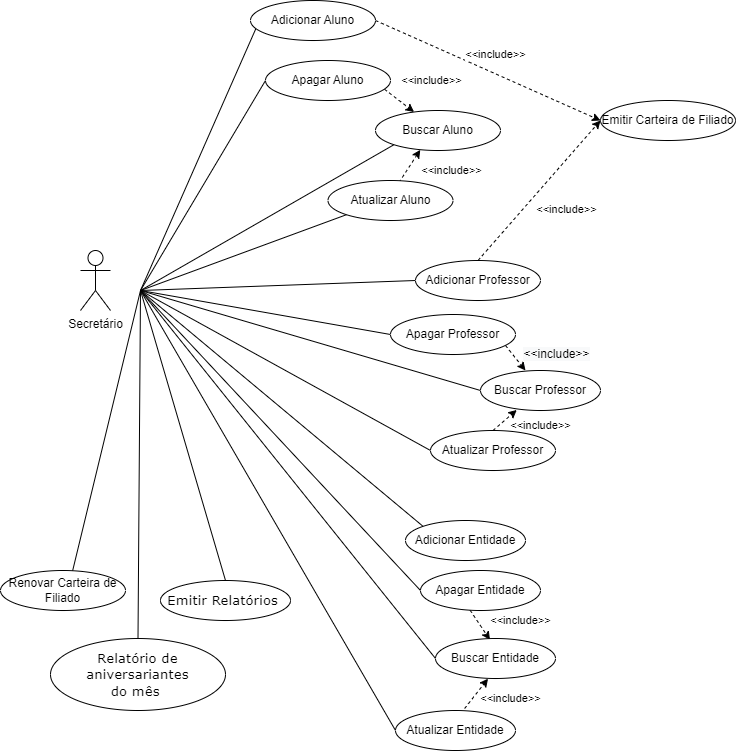

The diagram above was exported from draw.io. Its source (the exported page's mxGraphModel, read from the mxfile embedded in the PNG):
<mxGraphModel dx="862" dy="425" grid="1" gridSize="10" guides="1" tooltips="1" connect="1" arrows="1" fold="1" page="1" pageScale="1" pageWidth="1169" pageHeight="827" math="0" shadow="0">
  <root>
    <mxCell id="0" />
    <mxCell id="1" parent="0" />
    <mxCell id="zudHHuqkPG9_pQ_Ck7c7-1" value="Secretário" style="shape=umlActor;verticalLabelPosition=bottom;verticalAlign=top;html=1;outlineConnect=0;" vertex="1" parent="1">
      <mxGeometry x="100" y="270" width="30" height="60" as="geometry" />
    </mxCell>
    <mxCell id="zudHHuqkPG9_pQ_Ck7c7-2" style="edgeStyle=none;rounded=0;orthogonalLoop=1;jettySize=auto;html=1;exitX=0;exitY=1;exitDx=0;exitDy=0;endArrow=none;endFill=0;" edge="1" parent="1" source="zudHHuqkPG9_pQ_Ck7c7-5">
      <mxGeometry relative="1" as="geometry">
        <mxPoint x="160" y="310" as="targetPoint" />
      </mxGeometry>
    </mxCell>
    <mxCell id="zudHHuqkPG9_pQ_Ck7c7-3" style="edgeStyle=none;rounded=0;orthogonalLoop=1;jettySize=auto;html=1;exitX=0.568;exitY=0.05;exitDx=0;exitDy=0;entryX=0.358;entryY=0.984;entryDx=0;entryDy=0;endArrow=classic;endFill=1;dashed=1;exitPerimeter=0;entryPerimeter=0;" edge="1" parent="1" source="zudHHuqkPG9_pQ_Ck7c7-5" target="zudHHuqkPG9_pQ_Ck7c7-7">
      <mxGeometry relative="1" as="geometry" />
    </mxCell>
    <mxCell id="zudHHuqkPG9_pQ_Ck7c7-4" value="&amp;lt;&amp;lt;include&amp;gt;&amp;gt;" style="edgeLabel;html=1;align=center;verticalAlign=middle;resizable=0;points=[];" connectable="0" vertex="1" parent="zudHHuqkPG9_pQ_Ck7c7-3">
      <mxGeometry x="-0.2909" y="1" relative="1" as="geometry">
        <mxPoint x="45" as="offset" />
      </mxGeometry>
    </mxCell>
    <mxCell id="zudHHuqkPG9_pQ_Ck7c7-5" value="Atualizar Aluno" style="ellipse;whiteSpace=wrap;html=1;" vertex="1" parent="1">
      <mxGeometry x="347.5" y="200" width="125" height="40" as="geometry" />
    </mxCell>
    <mxCell id="zudHHuqkPG9_pQ_Ck7c7-6" style="edgeStyle=none;rounded=0;orthogonalLoop=1;jettySize=auto;html=1;exitX=0;exitY=1;exitDx=0;exitDy=0;endArrow=none;endFill=0;" edge="1" parent="1" source="zudHHuqkPG9_pQ_Ck7c7-7">
      <mxGeometry relative="1" as="geometry">
        <mxPoint x="160" y="310" as="targetPoint" />
      </mxGeometry>
    </mxCell>
    <mxCell id="zudHHuqkPG9_pQ_Ck7c7-7" value="Buscar Aluno" style="ellipse;whiteSpace=wrap;html=1;" vertex="1" parent="1">
      <mxGeometry x="395" y="130" width="125" height="40" as="geometry" />
    </mxCell>
    <mxCell id="zudHHuqkPG9_pQ_Ck7c7-8" style="edgeStyle=none;rounded=0;orthogonalLoop=1;jettySize=auto;html=1;exitX=0;exitY=0.5;exitDx=0;exitDy=0;endArrow=none;endFill=0;" edge="1" parent="1" source="zudHHuqkPG9_pQ_Ck7c7-11">
      <mxGeometry relative="1" as="geometry">
        <mxPoint x="160" y="310" as="targetPoint" />
      </mxGeometry>
    </mxCell>
    <mxCell id="zudHHuqkPG9_pQ_Ck7c7-9" style="edgeStyle=none;rounded=0;orthogonalLoop=1;jettySize=auto;html=1;exitX=0.5;exitY=0;exitDx=0;exitDy=0;entryX=0.302;entryY=0.987;entryDx=0;entryDy=0;endArrow=classic;endFill=1;dashed=1;entryPerimeter=0;" edge="1" parent="1" source="zudHHuqkPG9_pQ_Ck7c7-11" target="zudHHuqkPG9_pQ_Ck7c7-13">
      <mxGeometry relative="1" as="geometry" />
    </mxCell>
    <mxCell id="zudHHuqkPG9_pQ_Ck7c7-10" value="&amp;lt;&amp;lt;include&amp;gt;&amp;gt;" style="edgeLabel;html=1;align=center;verticalAlign=middle;resizable=0;points=[];" connectable="0" vertex="1" parent="zudHHuqkPG9_pQ_Ck7c7-9">
      <mxGeometry x="0.3889" y="2" relative="1" as="geometry">
        <mxPoint x="32" y="10" as="offset" />
      </mxGeometry>
    </mxCell>
    <mxCell id="zudHHuqkPG9_pQ_Ck7c7-11" value="Atualizar Professor" style="ellipse;whiteSpace=wrap;html=1;" vertex="1" parent="1">
      <mxGeometry x="450" y="450" width="125" height="40" as="geometry" />
    </mxCell>
    <mxCell id="zudHHuqkPG9_pQ_Ck7c7-12" style="edgeStyle=none;rounded=0;orthogonalLoop=1;jettySize=auto;html=1;exitX=0;exitY=0.5;exitDx=0;exitDy=0;endArrow=none;endFill=0;" edge="1" parent="1" source="zudHHuqkPG9_pQ_Ck7c7-13">
      <mxGeometry relative="1" as="geometry">
        <mxPoint x="160" y="310" as="targetPoint" />
      </mxGeometry>
    </mxCell>
    <mxCell id="zudHHuqkPG9_pQ_Ck7c7-13" value="Buscar Professor" style="ellipse;whiteSpace=wrap;html=1;" vertex="1" parent="1">
      <mxGeometry x="500" y="390" width="120" height="40" as="geometry" />
    </mxCell>
    <mxCell id="zudHHuqkPG9_pQ_Ck7c7-14" style="edgeStyle=none;rounded=0;orthogonalLoop=1;jettySize=auto;html=1;exitX=0;exitY=0.5;exitDx=0;exitDy=0;endArrow=none;endFill=0;" edge="1" parent="1" source="zudHHuqkPG9_pQ_Ck7c7-15">
      <mxGeometry relative="1" as="geometry">
        <mxPoint x="160" y="310" as="targetPoint" />
      </mxGeometry>
    </mxCell>
    <mxCell id="zudHHuqkPG9_pQ_Ck7c7-46" style="edgeStyle=none;rounded=0;orthogonalLoop=1;jettySize=auto;html=1;exitX=0.413;exitY=0.992;exitDx=0;exitDy=0;entryX=0.454;entryY=0.033;entryDx=0;entryDy=0;dashed=1;endArrow=classic;endFill=1;entryPerimeter=0;exitPerimeter=0;" edge="1" parent="1" source="zudHHuqkPG9_pQ_Ck7c7-15" target="zudHHuqkPG9_pQ_Ck7c7-29">
      <mxGeometry relative="1" as="geometry" />
    </mxCell>
    <mxCell id="zudHHuqkPG9_pQ_Ck7c7-47" value="&amp;lt;&amp;lt;include&amp;gt;&amp;gt;" style="edgeLabel;html=1;align=center;verticalAlign=middle;resizable=0;points=[];" vertex="1" connectable="0" parent="zudHHuqkPG9_pQ_Ck7c7-46">
      <mxGeometry x="0.1993" relative="1" as="geometry">
        <mxPoint x="38" y="-8" as="offset" />
      </mxGeometry>
    </mxCell>
    <mxCell id="zudHHuqkPG9_pQ_Ck7c7-15" value="Apagar Entidade" style="ellipse;whiteSpace=wrap;html=1;" vertex="1" parent="1">
      <mxGeometry x="440" y="590" width="120" height="40" as="geometry" />
    </mxCell>
    <mxCell id="zudHHuqkPG9_pQ_Ck7c7-16" style="edgeStyle=none;rounded=0;orthogonalLoop=1;jettySize=auto;html=1;exitX=0.044;exitY=0.696;exitDx=0;exitDy=0;endArrow=none;endFill=0;exitPerimeter=0;" edge="1" parent="1" source="zudHHuqkPG9_pQ_Ck7c7-19">
      <mxGeometry relative="1" as="geometry">
        <mxPoint x="160" y="310" as="targetPoint" />
      </mxGeometry>
    </mxCell>
    <mxCell id="zudHHuqkPG9_pQ_Ck7c7-17" style="edgeStyle=none;rounded=0;orthogonalLoop=1;jettySize=auto;html=1;exitX=1;exitY=0.5;exitDx=0;exitDy=0;entryX=0;entryY=0.5;entryDx=0;entryDy=0;dashed=1;endArrow=classic;endFill=1;" edge="1" parent="1" source="zudHHuqkPG9_pQ_Ck7c7-19" target="zudHHuqkPG9_pQ_Ck7c7-30">
      <mxGeometry relative="1" as="geometry" />
    </mxCell>
    <mxCell id="zudHHuqkPG9_pQ_Ck7c7-18" value="&amp;lt;&amp;lt;include&amp;gt;&amp;gt;" style="edgeLabel;html=1;align=center;verticalAlign=middle;resizable=0;points=[];" connectable="0" vertex="1" parent="zudHHuqkPG9_pQ_Ck7c7-17">
      <mxGeometry x="-0.137" y="3" relative="1" as="geometry">
        <mxPoint x="21" y="-7" as="offset" />
      </mxGeometry>
    </mxCell>
    <mxCell id="zudHHuqkPG9_pQ_Ck7c7-19" value="Adicionar Aluno" style="ellipse;whiteSpace=wrap;html=1;" vertex="1" parent="1">
      <mxGeometry x="270" y="20" width="125" height="40" as="geometry" />
    </mxCell>
    <mxCell id="zudHHuqkPG9_pQ_Ck7c7-20" style="edgeStyle=none;rounded=0;orthogonalLoop=1;jettySize=auto;html=1;exitX=0;exitY=0.5;exitDx=0;exitDy=0;endArrow=none;endFill=0;" edge="1" parent="1" source="zudHHuqkPG9_pQ_Ck7c7-23">
      <mxGeometry relative="1" as="geometry">
        <mxPoint x="160" y="310" as="targetPoint" />
      </mxGeometry>
    </mxCell>
    <mxCell id="zudHHuqkPG9_pQ_Ck7c7-21" style="edgeStyle=none;rounded=0;orthogonalLoop=1;jettySize=auto;html=1;exitX=0.5;exitY=0;exitDx=0;exitDy=0;entryX=0;entryY=0.5;entryDx=0;entryDy=0;dashed=1;endArrow=classic;endFill=1;" edge="1" parent="1" source="zudHHuqkPG9_pQ_Ck7c7-23" target="zudHHuqkPG9_pQ_Ck7c7-30">
      <mxGeometry relative="1" as="geometry" />
    </mxCell>
    <mxCell id="zudHHuqkPG9_pQ_Ck7c7-22" value="&amp;lt;&amp;lt;include&amp;gt;&amp;gt;" style="edgeLabel;html=1;align=center;verticalAlign=middle;resizable=0;points=[];" connectable="0" vertex="1" parent="zudHHuqkPG9_pQ_Ck7c7-21">
      <mxGeometry x="-0.1618" y="2" relative="1" as="geometry">
        <mxPoint x="38" y="9" as="offset" />
      </mxGeometry>
    </mxCell>
    <mxCell id="zudHHuqkPG9_pQ_Ck7c7-23" value="Adicionar Professor" style="ellipse;whiteSpace=wrap;html=1;" vertex="1" parent="1">
      <mxGeometry x="435" y="280" width="125" height="40" as="geometry" />
    </mxCell>
    <mxCell id="zudHHuqkPG9_pQ_Ck7c7-24" style="edgeStyle=none;rounded=0;orthogonalLoop=1;jettySize=auto;html=1;exitX=0;exitY=0.5;exitDx=0;exitDy=0;endArrow=none;endFill=0;" edge="1" parent="1" source="zudHHuqkPG9_pQ_Ck7c7-27">
      <mxGeometry relative="1" as="geometry">
        <mxPoint x="160" y="310" as="targetPoint" />
      </mxGeometry>
    </mxCell>
    <mxCell id="zudHHuqkPG9_pQ_Ck7c7-25" style="edgeStyle=none;rounded=0;orthogonalLoop=1;jettySize=auto;html=1;exitX=0.576;exitY=-0.05;exitDx=0;exitDy=0;entryX=0.438;entryY=1.004;entryDx=0;entryDy=0;endArrow=classic;endFill=1;dashed=1;entryPerimeter=0;exitPerimeter=0;" edge="1" parent="1" source="zudHHuqkPG9_pQ_Ck7c7-27" target="zudHHuqkPG9_pQ_Ck7c7-29">
      <mxGeometry relative="1" as="geometry" />
    </mxCell>
    <mxCell id="zudHHuqkPG9_pQ_Ck7c7-26" value="&amp;lt;&amp;lt;include&amp;gt;&amp;gt;" style="edgeLabel;html=1;align=center;verticalAlign=middle;resizable=0;points=[];" connectable="0" vertex="1" parent="zudHHuqkPG9_pQ_Ck7c7-25">
      <mxGeometry x="-0.5067" relative="1" as="geometry">
        <mxPoint x="40" y="-3" as="offset" />
      </mxGeometry>
    </mxCell>
    <mxCell id="zudHHuqkPG9_pQ_Ck7c7-27" value="Atualizar Entidade" style="ellipse;whiteSpace=wrap;html=1;" vertex="1" parent="1">
      <mxGeometry x="415" y="730" width="120" height="40" as="geometry" />
    </mxCell>
    <mxCell id="zudHHuqkPG9_pQ_Ck7c7-28" style="edgeStyle=none;rounded=0;orthogonalLoop=1;jettySize=auto;html=1;exitX=0;exitY=0.5;exitDx=0;exitDy=0;endArrow=none;endFill=0;" edge="1" parent="1" source="zudHHuqkPG9_pQ_Ck7c7-29">
      <mxGeometry relative="1" as="geometry">
        <mxPoint x="160" y="310" as="targetPoint" />
      </mxGeometry>
    </mxCell>
    <mxCell id="zudHHuqkPG9_pQ_Ck7c7-29" value="Buscar Entidade" style="ellipse;whiteSpace=wrap;html=1;" vertex="1" parent="1">
      <mxGeometry x="455" y="658" width="120" height="40" as="geometry" />
    </mxCell>
    <mxCell id="zudHHuqkPG9_pQ_Ck7c7-30" value="Emitir Carteira de Filiado" style="ellipse;whiteSpace=wrap;html=1;" vertex="1" parent="1">
      <mxGeometry x="620" y="120" width="135" height="40" as="geometry" />
    </mxCell>
    <mxCell id="zudHHuqkPG9_pQ_Ck7c7-31" style="edgeStyle=none;rounded=0;orthogonalLoop=1;jettySize=auto;html=1;exitX=0.5;exitY=1;exitDx=0;exitDy=0;endArrow=none;endFill=0;" edge="1" parent="1" source="zudHHuqkPG9_pQ_Ck7c7-32">
      <mxGeometry relative="1" as="geometry">
        <mxPoint x="160" y="310" as="targetPoint" />
      </mxGeometry>
    </mxCell>
    <mxCell id="zudHHuqkPG9_pQ_Ck7c7-32" value="Renovar Carteira de Filiado" style="ellipse;whiteSpace=wrap;html=1;" vertex="1" parent="1">
      <mxGeometry x="20" y="590" width="125" height="40" as="geometry" />
    </mxCell>
    <mxCell id="zudHHuqkPG9_pQ_Ck7c7-35" style="rounded=0;orthogonalLoop=1;jettySize=auto;html=1;exitX=0;exitY=0.5;exitDx=0;exitDy=0;endArrow=none;endFill=0;" edge="1" parent="1" source="zudHHuqkPG9_pQ_Ck7c7-33">
      <mxGeometry relative="1" as="geometry">
        <mxPoint x="160" y="310" as="targetPoint" />
      </mxGeometry>
    </mxCell>
    <mxCell id="zudHHuqkPG9_pQ_Ck7c7-37" style="edgeStyle=none;rounded=0;orthogonalLoop=1;jettySize=auto;html=1;exitX=0.951;exitY=0.717;exitDx=0;exitDy=0;endArrow=classic;endFill=1;dashed=1;exitPerimeter=0;" edge="1" parent="1" source="zudHHuqkPG9_pQ_Ck7c7-33" target="zudHHuqkPG9_pQ_Ck7c7-7">
      <mxGeometry relative="1" as="geometry" />
    </mxCell>
    <mxCell id="zudHHuqkPG9_pQ_Ck7c7-33" value="Apagar Aluno" style="ellipse;whiteSpace=wrap;html=1;" vertex="1" parent="1">
      <mxGeometry x="285" y="80" width="125" height="40" as="geometry" />
    </mxCell>
    <mxCell id="zudHHuqkPG9_pQ_Ck7c7-38" value="&amp;lt;&amp;lt;include&amp;gt;&amp;gt;" style="edgeLabel;html=1;align=center;verticalAlign=middle;resizable=0;points=[];" connectable="0" vertex="1" parent="1">
      <mxGeometry x="450.00400561914705" y="99.99875429565407" as="geometry" />
    </mxCell>
    <mxCell id="zudHHuqkPG9_pQ_Ck7c7-41" style="edgeStyle=none;rounded=0;orthogonalLoop=1;jettySize=auto;html=1;exitX=0;exitY=0.5;exitDx=0;exitDy=0;endArrow=none;endFill=0;" edge="1" parent="1" source="zudHHuqkPG9_pQ_Ck7c7-39">
      <mxGeometry relative="1" as="geometry">
        <mxPoint x="160" y="310" as="targetPoint" />
      </mxGeometry>
    </mxCell>
    <mxCell id="zudHHuqkPG9_pQ_Ck7c7-42" style="edgeStyle=none;rounded=0;orthogonalLoop=1;jettySize=auto;html=1;exitX=0.92;exitY=0.775;exitDx=0;exitDy=0;entryX=0.375;entryY=0;entryDx=0;entryDy=0;entryPerimeter=0;endArrow=classic;endFill=1;exitPerimeter=0;dashed=1;" edge="1" parent="1" source="zudHHuqkPG9_pQ_Ck7c7-39" target="zudHHuqkPG9_pQ_Ck7c7-13">
      <mxGeometry relative="1" as="geometry" />
    </mxCell>
    <mxCell id="zudHHuqkPG9_pQ_Ck7c7-45" value="&lt;span style=&quot;font-size: 12px; background-color: rgb(248, 249, 250);&quot;&gt;&amp;lt;&amp;lt;include&amp;gt;&amp;gt;&lt;/span&gt;" style="edgeLabel;html=1;align=center;verticalAlign=middle;resizable=0;points=[];" vertex="1" connectable="0" parent="zudHHuqkPG9_pQ_Ck7c7-42">
      <mxGeometry x="0.3525" y="-1" relative="1" as="geometry">
        <mxPoint x="38" y="-9" as="offset" />
      </mxGeometry>
    </mxCell>
    <mxCell id="zudHHuqkPG9_pQ_Ck7c7-39" value="Apagar Professor" style="ellipse;whiteSpace=wrap;html=1;" vertex="1" parent="1">
      <mxGeometry x="410" y="334" width="125" height="40" as="geometry" />
    </mxCell>
    <mxCell id="zudHHuqkPG9_pQ_Ck7c7-52" style="edgeStyle=none;rounded=0;orthogonalLoop=1;jettySize=auto;html=1;exitX=0;exitY=0;exitDx=0;exitDy=0;endArrow=none;endFill=0;" edge="1" parent="1" source="zudHHuqkPG9_pQ_Ck7c7-49">
      <mxGeometry relative="1" as="geometry">
        <mxPoint x="160" y="310" as="targetPoint" />
      </mxGeometry>
    </mxCell>
    <mxCell id="zudHHuqkPG9_pQ_Ck7c7-49" value="Adicionar Entidade" style="ellipse;whiteSpace=wrap;html=1;" vertex="1" parent="1">
      <mxGeometry x="425" y="540" width="120" height="40" as="geometry" />
    </mxCell>
    <mxCell id="zudHHuqkPG9_pQ_Ck7c7-55" style="edgeStyle=none;rounded=0;orthogonalLoop=1;jettySize=auto;html=1;exitX=0.5;exitY=0;exitDx=0;exitDy=0;endArrow=none;endFill=0;" edge="1" parent="1" source="zudHHuqkPG9_pQ_Ck7c7-54">
      <mxGeometry relative="1" as="geometry">
        <mxPoint x="160" y="310" as="targetPoint" />
      </mxGeometry>
    </mxCell>
    <mxCell id="zudHHuqkPG9_pQ_Ck7c7-54" value="&lt;span style=&quot;font-size: 10pt; font-family: Verdana, sans-serif; background: white;&quot; lang=&quot;RU&quot;&gt;Relatório de aniversariantes&lt;br/&gt;do mês&amp;nbsp;&lt;/span&gt;" style="ellipse;whiteSpace=wrap;html=1;" vertex="1" parent="1">
      <mxGeometry x="70" y="658" width="175" height="72" as="geometry" />
    </mxCell>
    <mxCell id="zudHHuqkPG9_pQ_Ck7c7-57" style="edgeStyle=none;rounded=0;orthogonalLoop=1;jettySize=auto;html=1;exitX=0.5;exitY=0;exitDx=0;exitDy=0;endArrow=none;endFill=0;" edge="1" parent="1" source="zudHHuqkPG9_pQ_Ck7c7-56">
      <mxGeometry relative="1" as="geometry">
        <mxPoint x="160" y="310" as="targetPoint" />
      </mxGeometry>
    </mxCell>
    <mxCell id="zudHHuqkPG9_pQ_Ck7c7-56" value="&lt;span style=&quot;font-size: 10pt; font-family: Verdana, sans-serif; background: white;&quot; lang=&quot;RU&quot;&gt;Emitir Relatórios&amp;nbsp;&lt;/span&gt;" style="ellipse;whiteSpace=wrap;html=1;" vertex="1" parent="1">
      <mxGeometry x="180" y="600" width="130" height="40" as="geometry" />
    </mxCell>
  </root>
</mxGraphModel>